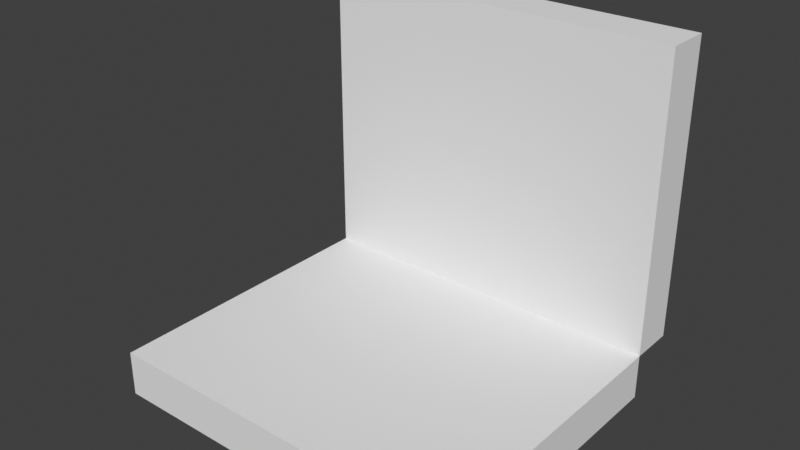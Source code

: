 # Source: laptopgame.blend  (saved by Blender 3.0.42; exported with 4.5.12 LTS)
import bpy
from mathutils import Matrix  # noqa: F401  (used for matrix-valued properties, if any)

bpy.ops.wm.read_factory_settings(use_empty=True)
scene = bpy.context.scene
scene.name = 'Scene'

# ---- world
world_world = bpy.data.worlds.new('World'); scene.world = world_world
world_world.use_nodes = True; world_world.node_tree.nodes.clear()
_N = world_world.node_tree.nodes; _L = world_world.node_tree.links
n0 = _N.new('ShaderNodeOutputWorld'); n0.name = 'World Output'; n0.location = (300, 300)
n1 = _N.new('ShaderNodeBackground'); n1.name = 'Background'; n1.location = (10, 300)
n1.inputs[0].default_value = (0.05088, 0.05088, 0.05088, 1.0)
_L.new(n1.outputs[0], n0.inputs[0])
n0.is_active_output = True
world_world.color = (0.05088, 0.05088, 0.05088)
world_world.use_sun_shadow = False
world_world.sun_shadow_jitter_overblur = 0.0

# ---- meshes
me_cube_001 = bpy.data.meshes.new('Cube.001')
me_cube_001.from_pydata([(-0.8, -1.3, -0.2), (-0.8, -1.3, -3.725e-08), (-0.8, 0.0, -0.2), (-0.8, 0.0, -3.725e-08), (0.8, -1.3, -0.2), (0.8, -1.3, -3.725e-08), (0.8, 0.0, -0.2), (0.8, 0.0, -3.725e-08)], [], [(0, 1, 3, 2), (2, 3, 7, 6), (6, 7, 5, 4), (4, 5, 1, 0), (2, 6, 4, 0), (7, 3, 1, 5)])
_uv = me_cube_001.uv_layers.new(name='UVMap')
_uv.uv.foreach_set('vector', [0.9095, 0.4575, 0.9095, 0.5075, 0.5848, 0.5075, 0.5848, 0.4576, 0.5848, 0.4576, 0.5348, 0.4576, 0.5348, 0.05788, 0.5848, 0.05788, 0.5848, 0.05788, 0.5848, 0.007919, 0.9095, 0.007919, 0.9095, 0.05788, 0.9095, 0.05788, 0.9595, 0.05788, 0.9595, 0.4575, 0.9095, 0.4575, 0.5848, 0.4576, 0.5848, 0.05788, 0.9095, 0.05788, 0.9095, 0.4575, 0.5348, 0.923, 0.5348, 0.5233, 0.8595, 0.5233, 0.8595, 0.923])
me_cube_001.use_remesh_fix_poles = True
me_cube_001.use_remesh_preserve_attributes = False
me_cube_001.update()
me_cube_002 = bpy.data.meshes.new('Cube.002')
me_cube_002.from_pydata([(-0.8, 0.0, -0.2), (-0.8, 0.0, -3.725e-08), (-0.8, 1.3, -0.2), (-0.8, 1.3, -3.725e-08), (0.8, 0.0, -0.2), (0.8, 0.0, -3.725e-08), (0.8, 1.3, -0.2), (0.8, 1.3, -3.725e-08), (-0.7, 0.1, -3.725e-08), (-0.7, 1.2, -3.725e-08), (0.7, 0.1, -3.725e-08), (0.7, 1.2, -3.725e-08)], [], [(0, 1, 3, 2), (2, 3, 7, 6), (6, 7, 5, 4), (4, 5, 1, 0), (2, 6, 4, 0), (1, 5, 10, 8), (7, 3, 9, 11), (5, 7, 11, 10), (3, 1, 8, 9)])
_uv = me_cube_002.uv_layers.new(name='UVMap')
_uv.uv.foreach_set('vector', [0.4383, 0.519, 0.4383, 0.5728, 0.08861, 0.5728, 0.08861, 0.519, 0.08861, 0.519, 0.03482, 0.519, 0.03482, 0.08861, 0.08861, 0.08861, 0.08861, 0.08861, 0.08861, 0.03482, 0.4383, 0.03482, 0.4383, 0.08861, 0.4383, 0.08861, 0.4921, 0.08861, 0.4921, 0.519, 0.4383, 0.519, 0.08861, 0.519, 0.08861, 0.08861, 0.4383, 0.08861, 0.4383, 0.519, 0.4921, 0.519, 0.4921, 0.08861, 0.519, 0.1155, 0.519, 0.4921, 0.03482, 0.08861, 0.03482, 0.519, 0.007919, 0.4921, 0.007919, 0.1155, 0.4383, 0.03482, 0.08861, 0.03482, 0.1155, 0.007919, 0.4114, 0.007919, 0.08861, 0.5728, 0.4383, 0.5728, 0.4114, 0.5997, 0.1155, 0.5997])
me_cube_002.use_remesh_fix_poles = True
me_cube_002.use_remesh_preserve_attributes = False
me_cube_002.update()
me_cube_003 = bpy.data.meshes.new('Cube.003')
me_cube_003.from_pydata([(-0.7, 0.1, -3.725e-08), (-0.7, 1.2, -3.725e-08), (0.7, 0.1, -3.725e-08), (0.7, 1.2, -3.725e-08)], [], [(3, 1, 0, 2)])
_uv = me_cube_003.uv_layers.new(name='UVMap')
_uv.uv.foreach_set('vector', [1.0, 0.8929, 2.98e-08, 0.8929, 5.96e-08, 0.1071, 1.0, 0.1071])
me_cube_003.use_remesh_fix_poles = True
me_cube_003.use_remesh_preserve_attributes = False
me_cube_003.update()

# ---- objects
ob_cube = bpy.data.objects.new('Cube', me_cube_001)
ob_cube_001 = bpy.data.objects.new('Cube.001', me_cube_002)
ob_cube_002 = bpy.data.objects.new('Cube.002', me_cube_003)

# ---- transforms, parenting, visibility, modifiers, constraints
ob_cube.location = (0.0, 0.0, 0.0)
ob_cube_001.location = (0.0, 0.0, 0.0)
ob_cube_001.rotation_euler = (1.571, -0.0, 0.0)
ob_cube_002.parent = ob_cube_001
ob_cube_002.matrix_parent_inverse = Matrix(((1.0, -0.0, 0.0, -0.0), (-0.0, 0.2588, 0.9659, 0.0), (0.0, -0.9659, 0.2588, -0.0), (0.0, 0.0, -0.0, 1.0)))
ob_cube_002.location = (0.0, 0.0, 0.0)
ob_cube_002.rotation_euler = (1.309, -0.0, 0.0)

# ---- collection membership
scene.collection.objects.link(ob_cube)
scene.collection.objects.link(ob_cube_001)
scene.collection.objects.link(ob_cube_002)

# ---- scene / render settings (as saved in the file)
scene.frame_start = 1; scene.frame_end = 250; scene.frame_set(1)
scene.render.engine = 'BLENDER_EEVEE_NEXT'
scene.cycles.sampling_pattern = 'TABULATED_SOBOL'
scene.cycles.use_light_tree = False
scene.view_settings.view_transform = 'Standard'
bpy.context.view_layer.update()

# ---- added for rendering (the .blend has no active camera and no usable light): camera, sun
cam_auto = bpy.data.cameras.new('AutoCamera')
cam_auto.lens = 50.0
cam_auto.sensor_width = 36.0
cam_auto.clip_end = 1000.0
ob_auto_camera = bpy.data.objects.new('AutoCamera', cam_auto)
scene.collection.objects.link(ob_auto_camera)
ob_auto_camera.location = (2.45838, -3.50006, 2.51671)
ob_auto_camera.rotation_euler = (1.09748, -7.21219e-08, 0.694738)
scene.camera = ob_auto_camera
light_auto_sun = bpy.data.lights.new('AutoSun', 'SUN')
light_auto_sun.energy = 3.0
light_auto_sun.angle = 0.0523599
ob_auto_sun = bpy.data.objects.new('AutoSun', light_auto_sun)
scene.collection.objects.link(ob_auto_sun)
ob_auto_sun.rotation_euler = (0.872665, 0.174533, 0.523599)
bpy.context.view_layer.update()
